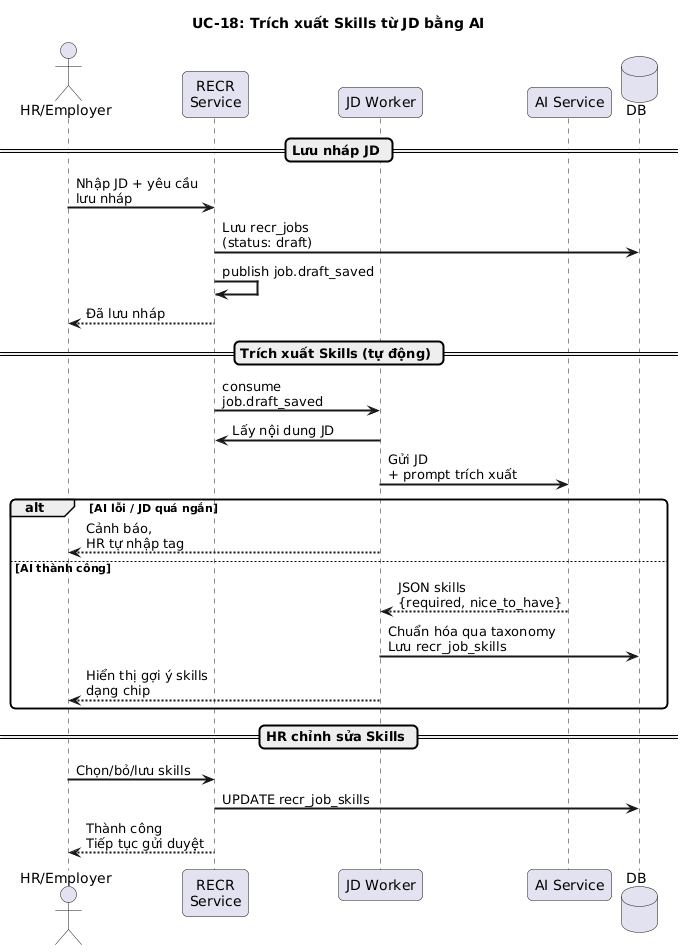

The diagram above was rendered by PlantUML. Its source (embedded in the PNG):
@startuml uc18-jd-skill-extraction-sequence
title UC-18: Trích xuất Skills từ JD bằng AI
skinparam backgroundColor white
skinparam sequenceArrowThickness 2
skinparam roundcorner 10

actor "HR/Employer" as HR
participant "RECR\nService" as R
participant "JD Worker" as W
participant "AI Service" as AI
database "DB" as DB

== Lưu nháp JD ==

HR -> R : Nhập JD + yêu cầu\nlưu nháp
R -> DB : Lưu recr_jobs\n(status: draft)
R -> R : publish job.draft_saved
R --> HR : Đã lưu nháp

== Trích xuất Skills (tự động) ==

R -> W : consume\njob.draft_saved
W -> R : Lấy nội dung JD
W -> AI : Gửi JD\n+ prompt trích xuất

alt AI lỗi / JD quá ngắn
  W --> HR : Cảnh báo,\nHR tự nhập tag
else AI thành công
  AI --> W : JSON skills\n{required, nice_to_have}
  W -> DB : Chuẩn hóa qua taxonomy\nLưu recr_job_skills
  W --> HR : Hiển thị gợi ý skills\ndạng chip
end

== HR chỉnh sửa Skills ==

HR -> R : Chọn/bỏ/lưu skills
R -> DB : UPDATE recr_job_skills
R --> HR : Thành công\nTiếp tục gửi duyệt

@enduml